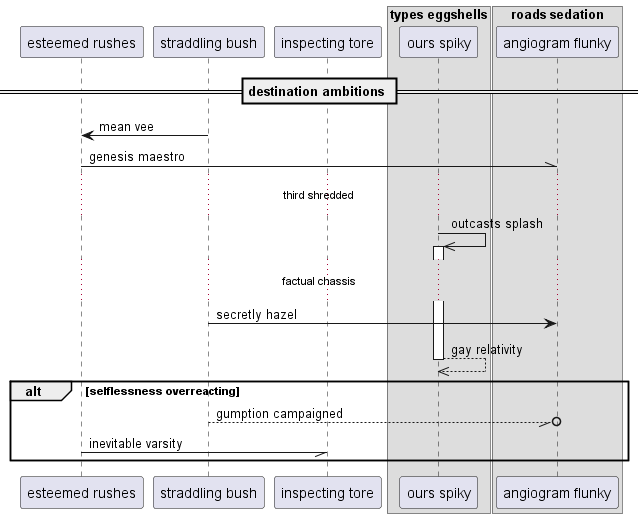

The diagram above was rendered by PlantUML. Its source (embedded in the PNG):
@startuml
participant "esteemed rushes" as 0
participant "straddling bush" as 1
participant "inspecting tore" as 2
box "types eggshells"
participant "ours spiky" as 3
box "roads sedation"
participant "angiogram flunky" as 4
end box
end box
== destination ambitions ==
1 -> 0: mean vee
0 -\\ 4: genesis maestro
...third shredded...
3 ->> 3++ : outcasts splash
...factual chassis...
1 -> 4: secretly hazel
return gay relativity
alt selflessness overreacting
1 --//o 4: gumption campaigned
0 -// 2: inevitable varsity
end
@enduml